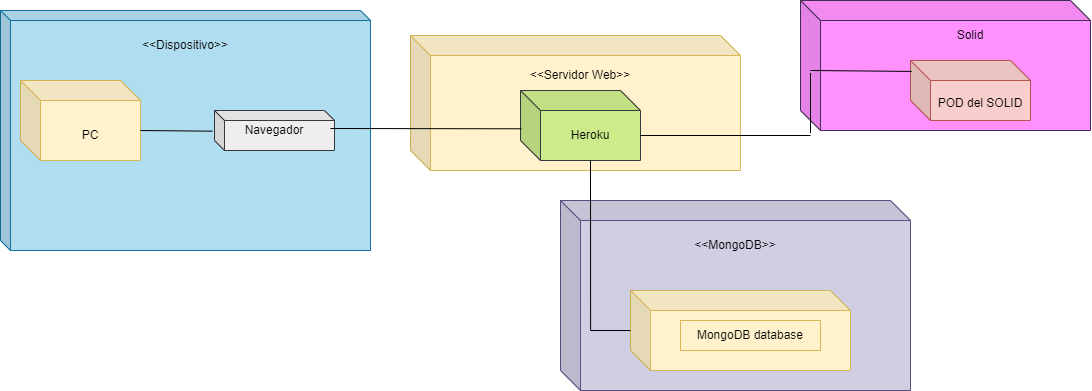

The diagram above was exported from draw.io. Its source (the exported page's mxGraphModel, read from the mxfile embedded in the PNG):
<mxGraphModel dx="1237" dy="663" grid="1" gridSize="10" guides="1" tooltips="1" connect="1" arrows="1" fold="1" page="1" pageScale="1" pageWidth="827" pageHeight="1169" math="0" shadow="0">
  <root>
    <mxCell id="0" />
    <mxCell id="1" parent="0" />
    <mxCell id="Cny1Kw6en6Qd7aQFPmdM-3" value="" style="shape=cube;whiteSpace=wrap;html=1;boundedLbl=1;backgroundOutline=1;darkOpacity=0.05;darkOpacity2=0.1;size=10;direction=east;fillColor=#b1ddf0;strokeColor=#10739e;" vertex="1" parent="1">
      <mxGeometry x="110" y="330" width="370" height="240" as="geometry" />
    </mxCell>
    <mxCell id="Cny1Kw6en6Qd7aQFPmdM-4" value="" style="shape=cube;whiteSpace=wrap;html=1;boundedLbl=1;backgroundOutline=1;darkOpacity=0.05;darkOpacity2=0.1;size=10;fillColor=#eeeeee;strokeColor=#36393d;" vertex="1" parent="1">
      <mxGeometry x="324" y="430" width="120" height="40" as="geometry" />
    </mxCell>
    <mxCell id="Cny1Kw6en6Qd7aQFPmdM-6" value="" style="shape=cube;whiteSpace=wrap;html=1;boundedLbl=1;backgroundOutline=1;darkOpacity=0.05;darkOpacity2=0.1;fillColor=#fff2cc;strokeColor=#d6b656;" vertex="1" parent="1">
      <mxGeometry x="130" y="400" width="120" height="80" as="geometry" />
    </mxCell>
    <mxCell id="Cny1Kw6en6Qd7aQFPmdM-8" value="PC" style="text;html=1;strokeColor=none;fillColor=none;align=center;verticalAlign=middle;whiteSpace=wrap;rounded=0;" vertex="1" parent="1">
      <mxGeometry x="170" y="440" width="60" height="30" as="geometry" />
    </mxCell>
    <mxCell id="Cny1Kw6en6Qd7aQFPmdM-9" value="Navegador" style="text;html=1;strokeColor=none;fillColor=none;align=center;verticalAlign=middle;whiteSpace=wrap;rounded=0;" vertex="1" parent="1">
      <mxGeometry x="354" y="435" width="60" height="30" as="geometry" />
    </mxCell>
    <mxCell id="Cny1Kw6en6Qd7aQFPmdM-11" value="&amp;lt;&amp;lt;Dispositivo&amp;gt;&amp;gt;" style="text;html=1;strokeColor=none;fillColor=none;align=center;verticalAlign=middle;whiteSpace=wrap;rounded=0;" vertex="1" parent="1">
      <mxGeometry x="265" y="350" width="60" height="30" as="geometry" />
    </mxCell>
    <mxCell id="Cny1Kw6en6Qd7aQFPmdM-13" value="" style="endArrow=none;html=1;rounded=0;entryX=0;entryY=0;entryDx=120.00000000000001;entryDy=50;entryPerimeter=0;exitX=-0.018;exitY=0.517;exitDx=0;exitDy=0;exitPerimeter=0;" edge="1" parent="1" source="Cny1Kw6en6Qd7aQFPmdM-4" target="Cny1Kw6en6Qd7aQFPmdM-6">
      <mxGeometry width="50" height="50" relative="1" as="geometry">
        <mxPoint x="410" y="450" as="sourcePoint" />
        <mxPoint x="460" y="400" as="targetPoint" />
      </mxGeometry>
    </mxCell>
    <mxCell id="Cny1Kw6en6Qd7aQFPmdM-14" value="" style="shape=cube;whiteSpace=wrap;html=1;boundedLbl=1;backgroundOutline=1;darkOpacity=0.05;darkOpacity2=0.1;fillColor=#fff2cc;strokeColor=#d6b656;" vertex="1" parent="1">
      <mxGeometry x="520" y="355" width="330" height="135" as="geometry" />
    </mxCell>
    <mxCell id="Cny1Kw6en6Qd7aQFPmdM-15" value="&amp;lt;&amp;lt;Servidor Web&amp;gt;&amp;gt;" style="text;html=1;strokeColor=none;fillColor=none;align=center;verticalAlign=middle;whiteSpace=wrap;rounded=0;" vertex="1" parent="1">
      <mxGeometry x="630" y="380" width="120" height="30" as="geometry" />
    </mxCell>
    <mxCell id="Cny1Kw6en6Qd7aQFPmdM-16" value="" style="shape=cube;whiteSpace=wrap;html=1;boundedLbl=1;backgroundOutline=1;darkOpacity=0.05;darkOpacity2=0.1;fillColor=#cdeb8b;strokeColor=#36393d;" vertex="1" parent="1">
      <mxGeometry x="630" y="410" width="120" height="70" as="geometry" />
    </mxCell>
    <mxCell id="Cny1Kw6en6Qd7aQFPmdM-17" value="Heroku" style="text;html=1;strokeColor=none;fillColor=none;align=center;verticalAlign=middle;whiteSpace=wrap;rounded=0;" vertex="1" parent="1">
      <mxGeometry x="670" y="440" width="60" height="30" as="geometry" />
    </mxCell>
    <mxCell id="Cny1Kw6en6Qd7aQFPmdM-18" value="" style="endArrow=none;html=1;rounded=0;entryX=0.007;entryY=0.547;entryDx=0;entryDy=0;entryPerimeter=0;" edge="1" parent="1" target="Cny1Kw6en6Qd7aQFPmdM-16">
      <mxGeometry width="50" height="50" relative="1" as="geometry">
        <mxPoint x="440" y="448" as="sourcePoint" />
        <mxPoint x="460" y="400" as="targetPoint" />
      </mxGeometry>
    </mxCell>
    <mxCell id="Cny1Kw6en6Qd7aQFPmdM-19" value="" style="shape=cube;whiteSpace=wrap;html=1;boundedLbl=1;backgroundOutline=1;darkOpacity=0.05;darkOpacity2=0.1;fillColor=#FF91FF;strokeColor=#432D57;fontColor=#ffffff;" vertex="1" parent="1">
      <mxGeometry x="910" y="320" width="290" height="130" as="geometry" />
    </mxCell>
    <mxCell id="Cny1Kw6en6Qd7aQFPmdM-20" value="" style="shape=cube;whiteSpace=wrap;html=1;boundedLbl=1;backgroundOutline=1;darkOpacity=0.05;darkOpacity2=0.1;fillColor=#d0cee2;strokeColor=#56517e;" vertex="1" parent="1">
      <mxGeometry x="670" y="520" width="350" height="190" as="geometry" />
    </mxCell>
    <mxCell id="Cny1Kw6en6Qd7aQFPmdM-21" value="" style="shape=cube;whiteSpace=wrap;html=1;boundedLbl=1;backgroundOutline=1;darkOpacity=0.05;darkOpacity2=0.1;fillColor=#fff2cc;strokeColor=#d6b656;" vertex="1" parent="1">
      <mxGeometry x="740" y="610" width="220" height="80" as="geometry" />
    </mxCell>
    <mxCell id="Cny1Kw6en6Qd7aQFPmdM-22" value="MongoDB database" style="text;html=1;strokeColor=#d6b656;fillColor=#fff2cc;align=center;verticalAlign=middle;whiteSpace=wrap;rounded=0;" vertex="1" parent="1">
      <mxGeometry x="790" y="640" width="140" height="30" as="geometry" />
    </mxCell>
    <mxCell id="Cny1Kw6en6Qd7aQFPmdM-24" value="" style="shape=cube;whiteSpace=wrap;html=1;boundedLbl=1;backgroundOutline=1;darkOpacity=0.05;darkOpacity2=0.1;fillColor=#f8cecc;strokeColor=#b85450;" vertex="1" parent="1">
      <mxGeometry x="1020" y="380" width="120" height="60" as="geometry" />
    </mxCell>
    <mxCell id="Cny1Kw6en6Qd7aQFPmdM-25" value="POD del SOLID" style="text;html=1;strokeColor=none;fillColor=none;align=center;verticalAlign=middle;whiteSpace=wrap;rounded=0;" vertex="1" parent="1">
      <mxGeometry x="1040" y="407.5" width="100" height="30" as="geometry" />
    </mxCell>
    <mxCell id="Cny1Kw6en6Qd7aQFPmdM-26" value="&amp;lt;&amp;lt;MongoDB&amp;gt;&amp;gt;" style="text;html=1;strokeColor=none;fillColor=none;align=center;verticalAlign=middle;whiteSpace=wrap;rounded=0;" vertex="1" parent="1">
      <mxGeometry x="815" y="550" width="60" height="30" as="geometry" />
    </mxCell>
    <mxCell id="Cny1Kw6en6Qd7aQFPmdM-27" value="Solid" style="text;html=1;strokeColor=none;fillColor=none;align=center;verticalAlign=middle;whiteSpace=wrap;rounded=0;" vertex="1" parent="1">
      <mxGeometry x="1050" y="340" width="60" height="30" as="geometry" />
    </mxCell>
    <mxCell id="Cny1Kw6en6Qd7aQFPmdM-28" value="" style="endArrow=none;html=1;rounded=0;entryX=0;entryY=0;entryDx=120.00000000000001;entryDy=45;entryPerimeter=0;" edge="1" parent="1" target="Cny1Kw6en6Qd7aQFPmdM-16">
      <mxGeometry width="50" height="50" relative="1" as="geometry">
        <mxPoint x="920" y="455" as="sourcePoint" />
        <mxPoint x="680" y="470" as="targetPoint" />
      </mxGeometry>
    </mxCell>
    <mxCell id="Cny1Kw6en6Qd7aQFPmdM-29" value="" style="endArrow=none;html=1;rounded=0;" edge="1" parent="1">
      <mxGeometry width="50" height="50" relative="1" as="geometry">
        <mxPoint x="920" y="392.5" as="sourcePoint" />
        <mxPoint x="920" y="452.5" as="targetPoint" />
      </mxGeometry>
    </mxCell>
    <mxCell id="Cny1Kw6en6Qd7aQFPmdM-30" value="" style="endArrow=none;html=1;rounded=0;exitX=0.011;exitY=0.182;exitDx=0;exitDy=0;exitPerimeter=0;" edge="1" parent="1" source="Cny1Kw6en6Qd7aQFPmdM-24">
      <mxGeometry width="50" height="50" relative="1" as="geometry">
        <mxPoint x="630" y="520" as="sourcePoint" />
        <mxPoint x="920" y="390" as="targetPoint" />
      </mxGeometry>
    </mxCell>
    <mxCell id="Cny1Kw6en6Qd7aQFPmdM-31" value="" style="endArrow=none;html=1;rounded=0;entryX=0;entryY=0;entryDx=70;entryDy=70;entryPerimeter=0;exitX=0.086;exitY=0.684;exitDx=0;exitDy=0;exitPerimeter=0;" edge="1" parent="1" source="Cny1Kw6en6Qd7aQFPmdM-20" target="Cny1Kw6en6Qd7aQFPmdM-16">
      <mxGeometry width="50" height="50" relative="1" as="geometry">
        <mxPoint x="630" y="520" as="sourcePoint" />
        <mxPoint x="680" y="470" as="targetPoint" />
      </mxGeometry>
    </mxCell>
    <mxCell id="Cny1Kw6en6Qd7aQFPmdM-32" value="" style="endArrow=none;html=1;rounded=0;exitX=0;exitY=0.5;exitDx=0;exitDy=0;exitPerimeter=0;" edge="1" parent="1" source="Cny1Kw6en6Qd7aQFPmdM-21">
      <mxGeometry width="50" height="50" relative="1" as="geometry">
        <mxPoint x="630" y="520" as="sourcePoint" />
        <mxPoint x="700" y="650" as="targetPoint" />
      </mxGeometry>
    </mxCell>
  </root>
</mxGraphModel>